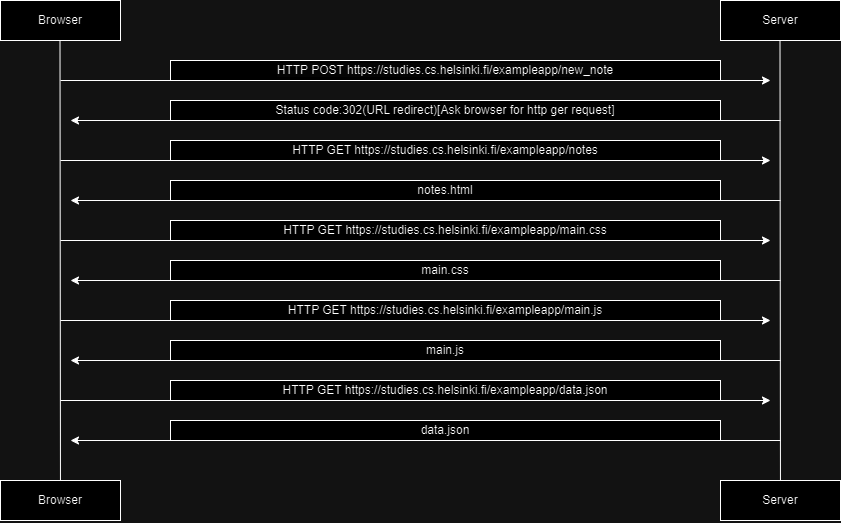

The diagram above was exported from draw.io. Its source (the exported page's mxGraphModel, read from the mxfile embedded in the PNG):
<mxGraphModel dx="2138" dy="1835" grid="1" gridSize="10" guides="1" tooltips="1" connect="1" arrows="1" fold="1" page="1" pageScale="1" pageWidth="827" pageHeight="1169" math="0" shadow="0">
  <root>
    <mxCell id="0" />
    <mxCell id="1" parent="0" />
    <mxCell id="pcBp2uca3udEo0VR2ttO-1" value="Browser" style="rounded=0;whiteSpace=wrap;html=1;" vertex="1" parent="1">
      <mxGeometry x="-80" y="-560" width="120" height="40" as="geometry" />
    </mxCell>
    <mxCell id="pcBp2uca3udEo0VR2ttO-2" value="Server" style="rounded=0;whiteSpace=wrap;html=1;" vertex="1" parent="1">
      <mxGeometry x="640" y="-560" width="120" height="40" as="geometry" />
    </mxCell>
    <mxCell id="pcBp2uca3udEo0VR2ttO-6" value="" style="endArrow=none;html=1;rounded=0;" edge="1" parent="1">
      <mxGeometry width="50" height="50" relative="1" as="geometry">
        <mxPoint x="-20" y="-40" as="sourcePoint" />
        <mxPoint x="-20.5" y="-520" as="targetPoint" />
      </mxGeometry>
    </mxCell>
    <mxCell id="pcBp2uca3udEo0VR2ttO-7" value="" style="endArrow=none;html=1;rounded=0;" edge="1" parent="1">
      <mxGeometry width="50" height="50" relative="1" as="geometry">
        <mxPoint x="700" y="-40" as="sourcePoint" />
        <mxPoint x="699.5" y="-520" as="targetPoint" />
      </mxGeometry>
    </mxCell>
    <mxCell id="pcBp2uca3udEo0VR2ttO-8" value="" style="endArrow=classic;html=1;rounded=0;" edge="1" parent="1">
      <mxGeometry width="50" height="50" relative="1" as="geometry">
        <mxPoint x="-20" y="-480" as="sourcePoint" />
        <mxPoint x="690" y="-480" as="targetPoint" />
      </mxGeometry>
    </mxCell>
    <mxCell id="pcBp2uca3udEo0VR2ttO-13" value="" style="endArrow=classic;html=1;rounded=0;" edge="1" parent="1">
      <mxGeometry width="50" height="50" relative="1" as="geometry">
        <mxPoint x="700" y="-440" as="sourcePoint" />
        <mxPoint x="-10" y="-440" as="targetPoint" />
      </mxGeometry>
    </mxCell>
    <mxCell id="pcBp2uca3udEo0VR2ttO-14" value="Status code:302(URL redirect)[Ask browser for http ger request]" style="whiteSpace=wrap;html=1;" vertex="1" parent="1">
      <mxGeometry x="90" y="-460" width="550" height="20" as="geometry" />
    </mxCell>
    <mxCell id="pcBp2uca3udEo0VR2ttO-15" value="&lt;span style=&quot;color: rgb(0, 0, 0); font-family: Helvetica; font-size: 12px; font-style: normal; font-variant-ligatures: normal; font-variant-caps: normal; font-weight: 400; letter-spacing: normal; orphans: 2; text-align: center; text-indent: 0px; text-transform: none; widows: 2; word-spacing: 0px; -webkit-text-stroke-width: 0px; background-color: rgb(251, 251, 251); text-decoration-thickness: initial; text-decoration-style: initial; text-decoration-color: initial; float: none; display: inline !important;&quot;&gt;HTTP POST&amp;nbsp;&lt;/span&gt;&lt;span style=&quot;color: rgb(0, 0, 0); font-family: Helvetica; font-size: 12px; font-style: normal; font-variant-ligatures: normal; font-variant-caps: normal; font-weight: 400; letter-spacing: normal; orphans: 2; text-align: center; text-indent: 0px; text-transform: none; widows: 2; word-spacing: 0px; -webkit-text-stroke-width: 0px; background-color: rgb(251, 251, 251); text-decoration-thickness: initial; text-decoration-style: initial; text-decoration-color: initial; float: none; display: inline !important;&quot;&gt;https://studies.cs.helsinki.fi/exampleapp/new_note&lt;/span&gt;&lt;br&gt;" style="whiteSpace=wrap;html=1;" vertex="1" parent="1">
      <mxGeometry x="90" y="-500" width="550" height="20" as="geometry" />
    </mxCell>
    <mxCell id="pcBp2uca3udEo0VR2ttO-18" value="" style="endArrow=classic;html=1;rounded=0;" edge="1" parent="1">
      <mxGeometry width="50" height="50" relative="1" as="geometry">
        <mxPoint x="-20" y="-400" as="sourcePoint" />
        <mxPoint x="690" y="-400" as="targetPoint" />
      </mxGeometry>
    </mxCell>
    <mxCell id="pcBp2uca3udEo0VR2ttO-19" value="HTTP GET&amp;nbsp;https://studies.cs.helsinki.fi/exampleapp/notes" style="whiteSpace=wrap;html=1;" vertex="1" parent="1">
      <mxGeometry x="90" y="-420" width="550" height="20" as="geometry" />
    </mxCell>
    <mxCell id="pcBp2uca3udEo0VR2ttO-20" value="" style="endArrow=classic;html=1;rounded=0;" edge="1" parent="1">
      <mxGeometry width="50" height="50" relative="1" as="geometry">
        <mxPoint x="700" y="-360" as="sourcePoint" />
        <mxPoint x="-10" y="-360" as="targetPoint" />
      </mxGeometry>
    </mxCell>
    <mxCell id="pcBp2uca3udEo0VR2ttO-22" value="notes.html" style="whiteSpace=wrap;html=1;" vertex="1" parent="1">
      <mxGeometry x="90" y="-380" width="550" height="20" as="geometry" />
    </mxCell>
    <mxCell id="pcBp2uca3udEo0VR2ttO-23" value="" style="endArrow=classic;html=1;rounded=0;" edge="1" parent="1">
      <mxGeometry width="50" height="50" relative="1" as="geometry">
        <mxPoint x="-20" y="-320" as="sourcePoint" />
        <mxPoint x="690" y="-320" as="targetPoint" />
      </mxGeometry>
    </mxCell>
    <mxCell id="pcBp2uca3udEo0VR2ttO-24" value="HTTP GET&amp;nbsp;https://studies.cs.helsinki.fi/exampleapp/main.css" style="whiteSpace=wrap;html=1;" vertex="1" parent="1">
      <mxGeometry x="90" y="-340" width="550" height="20" as="geometry" />
    </mxCell>
    <mxCell id="pcBp2uca3udEo0VR2ttO-25" value="" style="endArrow=classic;html=1;rounded=0;" edge="1" parent="1">
      <mxGeometry width="50" height="50" relative="1" as="geometry">
        <mxPoint x="700" y="-280" as="sourcePoint" />
        <mxPoint x="-10" y="-280" as="targetPoint" />
      </mxGeometry>
    </mxCell>
    <mxCell id="pcBp2uca3udEo0VR2ttO-26" value="main.css" style="whiteSpace=wrap;html=1;" vertex="1" parent="1">
      <mxGeometry x="90" y="-300" width="550" height="20" as="geometry" />
    </mxCell>
    <mxCell id="pcBp2uca3udEo0VR2ttO-27" value="" style="endArrow=classic;html=1;rounded=0;" edge="1" parent="1">
      <mxGeometry width="50" height="50" relative="1" as="geometry">
        <mxPoint x="-20" y="-240" as="sourcePoint" />
        <mxPoint x="690" y="-240" as="targetPoint" />
      </mxGeometry>
    </mxCell>
    <mxCell id="pcBp2uca3udEo0VR2ttO-28" value="HTTP GET&amp;nbsp;https://studies.cs.helsinki.fi/exampleapp/main.js" style="whiteSpace=wrap;html=1;" vertex="1" parent="1">
      <mxGeometry x="90" y="-260" width="550" height="20" as="geometry" />
    </mxCell>
    <mxCell id="pcBp2uca3udEo0VR2ttO-29" value="" style="endArrow=classic;html=1;rounded=0;" edge="1" parent="1">
      <mxGeometry width="50" height="50" relative="1" as="geometry">
        <mxPoint x="700" y="-200" as="sourcePoint" />
        <mxPoint x="-10" y="-200" as="targetPoint" />
      </mxGeometry>
    </mxCell>
    <mxCell id="pcBp2uca3udEo0VR2ttO-30" value="main.js" style="whiteSpace=wrap;html=1;" vertex="1" parent="1">
      <mxGeometry x="90" y="-220" width="550" height="20" as="geometry" />
    </mxCell>
    <mxCell id="pcBp2uca3udEo0VR2ttO-31" value="" style="endArrow=classic;html=1;rounded=0;" edge="1" parent="1">
      <mxGeometry width="50" height="50" relative="1" as="geometry">
        <mxPoint x="-20" y="-160" as="sourcePoint" />
        <mxPoint x="690" y="-160" as="targetPoint" />
      </mxGeometry>
    </mxCell>
    <mxCell id="pcBp2uca3udEo0VR2ttO-32" value="HTTP GET&amp;nbsp;https://studies.cs.helsinki.fi/exampleapp/data.json" style="whiteSpace=wrap;html=1;" vertex="1" parent="1">
      <mxGeometry x="90" y="-180" width="550" height="20" as="geometry" />
    </mxCell>
    <mxCell id="pcBp2uca3udEo0VR2ttO-34" value="" style="endArrow=classic;html=1;rounded=0;" edge="1" parent="1">
      <mxGeometry width="50" height="50" relative="1" as="geometry">
        <mxPoint x="700" y="-120" as="sourcePoint" />
        <mxPoint x="-10" y="-120" as="targetPoint" />
      </mxGeometry>
    </mxCell>
    <mxCell id="pcBp2uca3udEo0VR2ttO-35" value="data.json" style="whiteSpace=wrap;html=1;" vertex="1" parent="1">
      <mxGeometry x="90" y="-140" width="550" height="20" as="geometry" />
    </mxCell>
    <mxCell id="pcBp2uca3udEo0VR2ttO-36" value="Browser" style="rounded=0;whiteSpace=wrap;html=1;" vertex="1" parent="1">
      <mxGeometry x="-80" y="-80" width="120" height="40" as="geometry" />
    </mxCell>
    <mxCell id="pcBp2uca3udEo0VR2ttO-37" value="Server" style="rounded=0;whiteSpace=wrap;html=1;" vertex="1" parent="1">
      <mxGeometry x="640" y="-80" width="120" height="40" as="geometry" />
    </mxCell>
  </root>
</mxGraphModel>